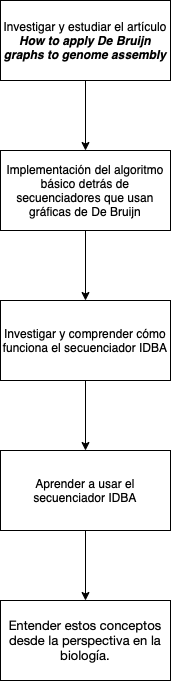

The diagram above was exported from draw.io. Its source (the exported page's mxGraphModel, read from the mxfile embedded in the PNG):
<mxGraphModel dx="1188" dy="688" grid="1" gridSize="10" guides="1" tooltips="1" connect="1" arrows="1" fold="1" page="1" pageScale="1" pageWidth="850" pageHeight="1100" math="0" shadow="0">
  <root>
    <mxCell id="0" />
    <mxCell id="1" parent="0" />
    <mxCell id="_bxDuzN8rrSbcv-7hfdh-2" value="Investigar y estudiar el artículo &lt;b&gt;&lt;i&gt;How to apply De Bruijn graphs to genome assembly&lt;/i&gt;&lt;/b&gt;" style="rounded=0;whiteSpace=wrap;html=1;" vertex="1" parent="1">
      <mxGeometry x="340" y="50" width="170" height="80" as="geometry" />
    </mxCell>
    <mxCell id="_bxDuzN8rrSbcv-7hfdh-4" value="" style="endArrow=classic;html=1;rounded=0;exitX=0.5;exitY=1;exitDx=0;exitDy=0;" edge="1" parent="1" source="_bxDuzN8rrSbcv-7hfdh-2" target="_bxDuzN8rrSbcv-7hfdh-5">
      <mxGeometry width="50" height="50" relative="1" as="geometry">
        <mxPoint x="590" y="320" as="sourcePoint" />
        <mxPoint x="425" y="200" as="targetPoint" />
      </mxGeometry>
    </mxCell>
    <mxCell id="_bxDuzN8rrSbcv-7hfdh-5" value="Implementación del algoritmo básico detrás de secuenciadores que usan gráficas de De Bruijn" style="rounded=0;whiteSpace=wrap;html=1;" vertex="1" parent="1">
      <mxGeometry x="340" y="200" width="170" height="80" as="geometry" />
    </mxCell>
    <mxCell id="_bxDuzN8rrSbcv-7hfdh-6" value="" style="endArrow=classic;html=1;rounded=0;exitX=0.5;exitY=1;exitDx=0;exitDy=0;entryX=0.5;entryY=0;entryDx=0;entryDy=0;" edge="1" parent="1" source="_bxDuzN8rrSbcv-7hfdh-5" target="_bxDuzN8rrSbcv-7hfdh-7">
      <mxGeometry width="50" height="50" relative="1" as="geometry">
        <mxPoint x="590" y="320" as="sourcePoint" />
        <mxPoint x="425" y="350" as="targetPoint" />
      </mxGeometry>
    </mxCell>
    <mxCell id="_bxDuzN8rrSbcv-7hfdh-7" value="Investigar y comprender cómo funciona el secuenciador IDBA" style="rounded=0;whiteSpace=wrap;html=1;" vertex="1" parent="1">
      <mxGeometry x="340" y="350" width="170" height="80" as="geometry" />
    </mxCell>
    <mxCell id="_bxDuzN8rrSbcv-7hfdh-9" value="" style="endArrow=classic;html=1;rounded=0;exitX=0.5;exitY=1;exitDx=0;exitDy=0;entryX=0.5;entryY=0;entryDx=0;entryDy=0;" edge="1" parent="1" target="_bxDuzN8rrSbcv-7hfdh-10" source="_bxDuzN8rrSbcv-7hfdh-7">
      <mxGeometry width="50" height="50" relative="1" as="geometry">
        <mxPoint x="424.9999999999998" y="430" as="sourcePoint" />
        <mxPoint x="425" y="500" as="targetPoint" />
      </mxGeometry>
    </mxCell>
    <mxCell id="_bxDuzN8rrSbcv-7hfdh-10" value="Aprender a usar el secuenciador IDBA" style="rounded=0;whiteSpace=wrap;html=1;" vertex="1" parent="1">
      <mxGeometry x="340" y="500" width="170" height="80" as="geometry" />
    </mxCell>
    <mxCell id="_bxDuzN8rrSbcv-7hfdh-11" value="" style="endArrow=classic;html=1;rounded=0;entryX=0.5;entryY=0;entryDx=0;entryDy=0;exitX=0.5;exitY=1;exitDx=0;exitDy=0;" edge="1" parent="1" target="_bxDuzN8rrSbcv-7hfdh-12" source="_bxDuzN8rrSbcv-7hfdh-10">
      <mxGeometry width="50" height="50" relative="1" as="geometry">
        <mxPoint x="425" y="610" as="sourcePoint" />
        <mxPoint x="425" y="650" as="targetPoint" />
      </mxGeometry>
    </mxCell>
    <mxCell id="_bxDuzN8rrSbcv-7hfdh-12" value="&lt;p style=&quot;margin: 0px ; font-stretch: normal ; font-size: 13px ; line-height: normal ; font-family: &amp;#34;helvetica neue&amp;#34;&quot;&gt;Entender estos conceptos desde la perspectiva en la biología.&lt;/p&gt;" style="rounded=0;whiteSpace=wrap;html=1;" vertex="1" parent="1">
      <mxGeometry x="340" y="650" width="170" height="80" as="geometry" />
    </mxCell>
  </root>
</mxGraphModel>